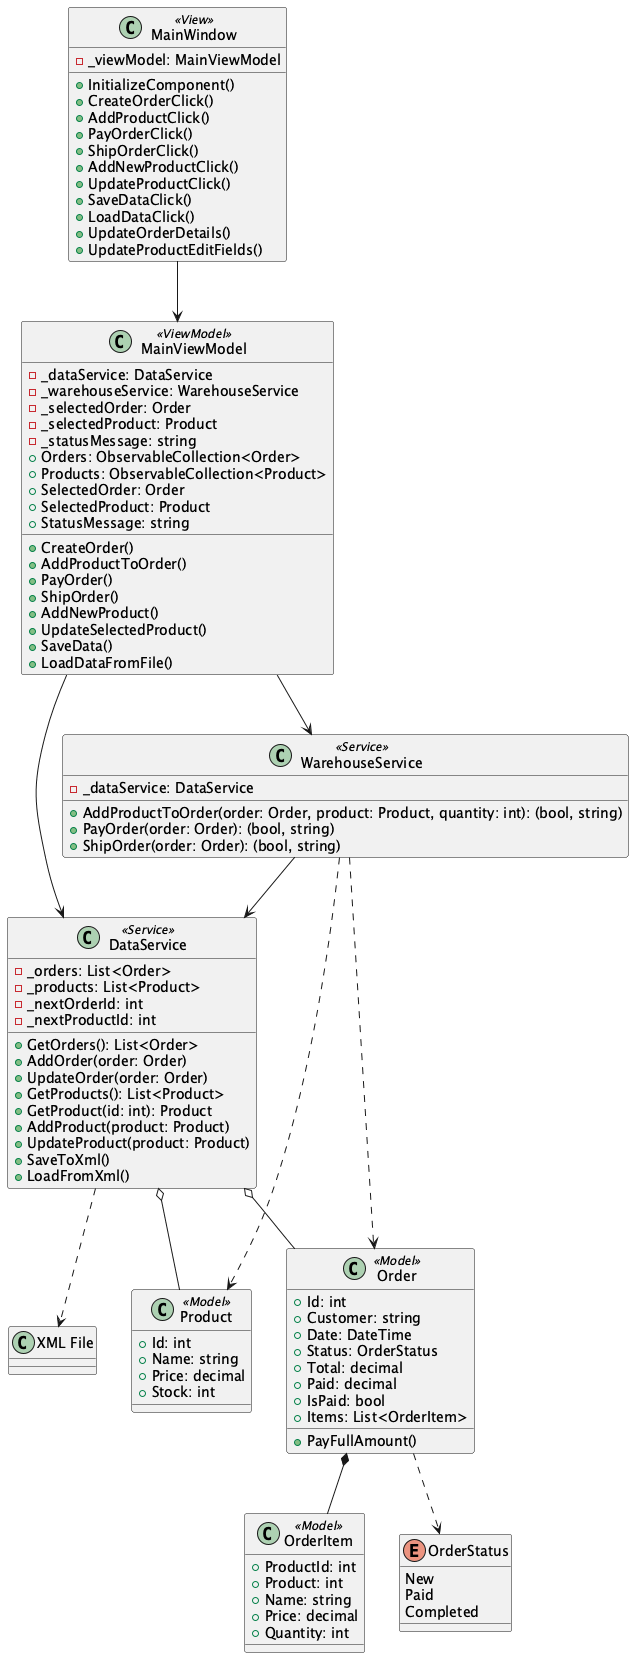

The diagram above was rendered by PlantUML. Its source (embedded in the PNG):
@startuml

' ---- Стереотипы ----
!define MODEL <<Model>>
!define SERVICE <<Service>>
!define VIEWMODEL <<ViewModel>>
!define VIEW <<View>>
!define ENUM <<enumeration>>

' ---- Модели ----
class Order MODEL {
  + Id: int
  + Customer: string
  + Date: DateTime
  + Status: OrderStatus
  + Total: decimal
  + Paid: decimal
  + IsPaid: bool
  + Items: List<OrderItem>
  + PayFullAmount()
}

class OrderItem MODEL {
  + ProductId: int
  + Product: int
  + Name: string
  + Price: decimal
  + Quantity: int
}

class Product MODEL {
  + Id: int
  + Name: string
  + Price: decimal
  + Stock: int
}

' ---- Перечисление ----
enum OrderStatus {
  New
  Paid
  Completed
}

' ---- Сервисы ----
class DataService SERVICE {
  - _orders: List<Order>
  - _products: List<Product>
  - _nextOrderId: int
  - _nextProductId: int
  + GetOrders(): List<Order>
  + AddOrder(order: Order)
  + UpdateOrder(order: Order)
  + GetProducts(): List<Product>
  + GetProduct(id: int): Product
  + AddProduct(product: Product)
  + UpdateProduct(product: Product)
  + SaveToXml()
  + LoadFromXml()
}

class WarehouseService SERVICE {
  - _dataService: DataService
  + AddProductToOrder(order: Order, product: Product, quantity: int): (bool, string)
  + PayOrder(order: Order): (bool, string)
  + ShipOrder(order: Order): (bool, string)
}

' ---- ViewModel ----
class MainViewModel VIEWMODEL {
  - _dataService: DataService
  - _warehouseService: WarehouseService
  - _selectedOrder: Order
  - _selectedProduct: Product
  - _statusMessage: string
  + Orders: ObservableCollection<Order>
  + Products: ObservableCollection<Product>
  + SelectedOrder: Order
  + SelectedProduct: Product
  + StatusMessage: string
  + CreateOrder()
  + AddProductToOrder()
  + PayOrder()
  + ShipOrder()
  + AddNewProduct()
  + UpdateSelectedProduct()
  + SaveData()
  + LoadDataFromFile()
}

' ---- View ----
class MainWindow VIEW {
  - _viewModel: MainViewModel
  + InitializeComponent()
  + CreateOrderClick()
  + AddProductClick()
  + PayOrderClick()
  + ShipOrderClick()
  + AddNewProductClick()
  + UpdateProductClick()
  + SaveDataClick()
  + LoadDataClick()
  + UpdateOrderDetails()
  + UpdateProductEditFields()
}

' Композиция
Order *-- OrderItem

' Агрегация
DataService o--  Order
DataService o--  Product

' Ассоциация
WarehouseService --> DataService
MainViewModel --> DataService
MainViewModel --> WarehouseService
MainWindow --> MainViewModel

' Зависимости
Order ..> OrderStatus
WarehouseService ..> Order
WarehouseService ..> Product
DataService ..> "XML File"

@enduml